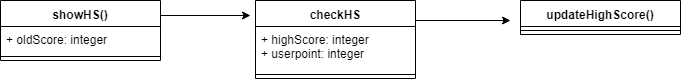

The diagram above was exported from draw.io. Its source (the exported page's mxGraphModel, read from the mxfile embedded in the PNG):
<mxGraphModel dx="1394" dy="747" grid="1" gridSize="10" guides="1" tooltips="1" connect="1" arrows="1" fold="1" page="1" pageScale="1" pageWidth="850" pageHeight="1100" math="0" shadow="0">
  <root>
    <mxCell id="0" />
    <mxCell id="1" parent="0" />
    <mxCell id="790NZMVFGxm7IB0FIwGz-16" style="edgeStyle=orthogonalEdgeStyle;rounded=0;orthogonalLoop=1;jettySize=auto;html=1;exitX=1;exitY=0.25;exitDx=0;exitDy=0;" edge="1" parent="1" source="790NZMVFGxm7IB0FIwGz-1">
      <mxGeometry relative="1" as="geometry">
        <mxPoint x="340" y="60" as="targetPoint" />
      </mxGeometry>
    </mxCell>
    <mxCell id="790NZMVFGxm7IB0FIwGz-1" value="showHS()" style="swimlane;fontStyle=1;align=center;verticalAlign=top;childLayout=stackLayout;horizontal=1;startSize=26;horizontalStack=0;resizeParent=1;resizeParentMax=0;resizeLast=0;collapsible=1;marginBottom=0;" vertex="1" parent="1">
      <mxGeometry x="90" y="45" width="160" height="60" as="geometry" />
    </mxCell>
    <mxCell id="790NZMVFGxm7IB0FIwGz-2" value="+ oldScore: integer" style="text;strokeColor=none;fillColor=none;align=left;verticalAlign=top;spacingLeft=4;spacingRight=4;overflow=hidden;rotatable=0;points=[[0,0.5],[1,0.5]];portConstraint=eastwest;" vertex="1" parent="790NZMVFGxm7IB0FIwGz-1">
      <mxGeometry y="26" width="160" height="26" as="geometry" />
    </mxCell>
    <mxCell id="790NZMVFGxm7IB0FIwGz-3" value="" style="line;strokeWidth=1;fillColor=none;align=left;verticalAlign=middle;spacingTop=-1;spacingLeft=3;spacingRight=3;rotatable=0;labelPosition=right;points=[];portConstraint=eastwest;" vertex="1" parent="790NZMVFGxm7IB0FIwGz-1">
      <mxGeometry y="52" width="160" height="8" as="geometry" />
    </mxCell>
    <mxCell id="790NZMVFGxm7IB0FIwGz-18" style="edgeStyle=orthogonalEdgeStyle;rounded=0;orthogonalLoop=1;jettySize=auto;html=1;exitX=1;exitY=0.25;exitDx=0;exitDy=0;" edge="1" parent="1" source="790NZMVFGxm7IB0FIwGz-5">
      <mxGeometry relative="1" as="geometry">
        <mxPoint x="600" y="65" as="targetPoint" />
      </mxGeometry>
    </mxCell>
    <mxCell id="790NZMVFGxm7IB0FIwGz-5" value="checkHS" style="swimlane;fontStyle=1;align=center;verticalAlign=top;childLayout=stackLayout;horizontal=1;startSize=26;horizontalStack=0;resizeParent=1;resizeParentMax=0;resizeLast=0;collapsible=1;marginBottom=0;" vertex="1" parent="1">
      <mxGeometry x="345" y="45" width="160" height="78" as="geometry" />
    </mxCell>
    <mxCell id="790NZMVFGxm7IB0FIwGz-6" value="+ highScore: integer&#10;+ userpoint: integer&#10;" style="text;strokeColor=none;fillColor=none;align=left;verticalAlign=top;spacingLeft=4;spacingRight=4;overflow=hidden;rotatable=0;points=[[0,0.5],[1,0.5]];portConstraint=eastwest;" vertex="1" parent="790NZMVFGxm7IB0FIwGz-5">
      <mxGeometry y="26" width="160" height="44" as="geometry" />
    </mxCell>
    <mxCell id="790NZMVFGxm7IB0FIwGz-7" value="" style="line;strokeWidth=1;fillColor=none;align=left;verticalAlign=middle;spacingTop=-1;spacingLeft=3;spacingRight=3;rotatable=0;labelPosition=right;points=[];portConstraint=eastwest;" vertex="1" parent="790NZMVFGxm7IB0FIwGz-5">
      <mxGeometry y="70" width="160" height="8" as="geometry" />
    </mxCell>
    <mxCell id="790NZMVFGxm7IB0FIwGz-9" value="updateHighScore()" style="swimlane;fontStyle=1;align=center;verticalAlign=top;childLayout=stackLayout;horizontal=1;startSize=26;horizontalStack=0;resizeParent=1;resizeParentMax=0;resizeLast=0;collapsible=1;marginBottom=0;" vertex="1" parent="1">
      <mxGeometry x="610" y="45" width="160" height="34" as="geometry" />
    </mxCell>
    <mxCell id="790NZMVFGxm7IB0FIwGz-11" value="" style="line;strokeWidth=1;fillColor=none;align=left;verticalAlign=middle;spacingTop=-1;spacingLeft=3;spacingRight=3;rotatable=0;labelPosition=right;points=[];portConstraint=eastwest;" vertex="1" parent="790NZMVFGxm7IB0FIwGz-9">
      <mxGeometry y="26" width="160" height="8" as="geometry" />
    </mxCell>
  </root>
</mxGraphModel>